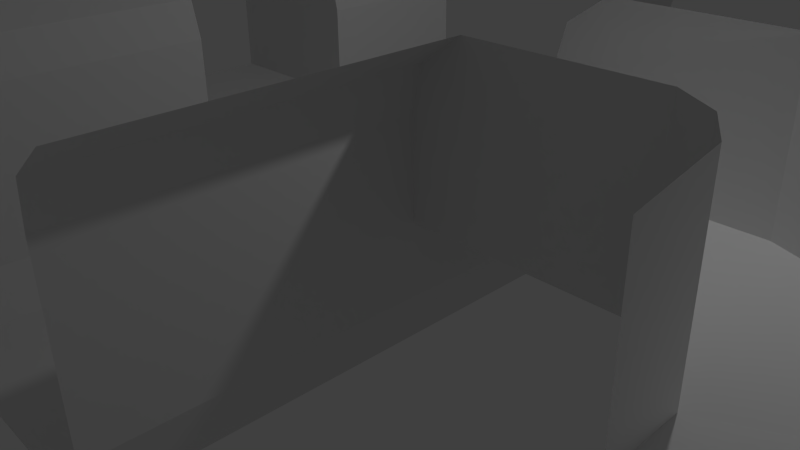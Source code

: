 # Source: village_entrance_front.blend  (saved by Blender 2.76.0; exported with 4.5.12 LTS)
import bpy
from mathutils import Matrix  # noqa: F401  (used for matrix-valued properties, if any)

bpy.ops.wm.read_factory_settings(use_empty=True)
scene = bpy.context.scene
scene.name = 'Scene'

# ---- collections
col_collection_1 = bpy.data.collections.new('Collection 1'); scene.collection.children.link(col_collection_1)

# ---- world
world_world = bpy.data.worlds.new('World'); scene.world = world_world
world_world.color = (0.05088, 0.05088, 0.05088)
world_world.use_sun_shadow = False
world_world.sun_shadow_jitter_overblur = 0.0
world_world.cycles.sampling_method = 'MANUAL'
world_world.cycles.sample_map_resolution = 256

# ---- cameras
cam_camera = bpy.data.cameras.new('Camera')
cam_camera.clip_end = 100.0
cam_camera.lens = 35.0
cam_camera.sensor_width = 32.0
cam_camera.sensor_height = 18.0
cam_camera.ortho_scale = 7.314
cam_camera.dof.focus_distance = 0.0
cam_camera.dof.aperture_fstop = 128.0

# ---- lights
light_lamp = bpy.data.lights.new('Lamp', 'POINT')
light_lamp.transmission_factor = 0.0
light_lamp.cutoff_distance = 30.0
light_lamp.energy = 100.0
light_lamp.shadow_buffer_clip_start = 1.001
light_lamp.shadow_soft_size = 0.1
light_lamp.shadow_maximum_resolution = 0.006
light_lamp.use_absolute_resolution = True
light_lamp.cycles.use_multiple_importance_sampling = False

# ---- meshes
me_plane = bpy.data.meshes.new('Plane')
me_plane.from_pydata([(-1.0, -1.0, 0.0), (1.0, -1.0, 0.0), (-1.0, 1.0, 0.0), (1.0, 1.0, 0.0), (-1.092, -1.0, 0.6139), (1.092, -1.0, 0.6139), (-1.092, 1.0, 0.6139), (1.092, 1.0, 0.6139), (-1.092, -1.0, 1.472), (1.092, -1.0, 1.472), (-1.092, 1.0, 1.472), (1.092, 1.0, 1.472), (-1.0, 0.7778, 0.0), (-1.0, 0.5556, 0.0), (-1.0, 0.3333, 0.0), (-1.0, 0.1111, 0.0), (-1.0, -0.1111, 0.0), (-1.0, -0.3333, 0.0), (-1.0, -0.5556, 0.0), (-1.0, -0.7778, 0.0), (1.0, -0.7778, 0.0), (1.0, -0.5556, 0.0), (1.0, -0.3333, 0.0), (1.0, -0.1111, 0.0), (1.0, 0.1111, 0.0), (1.0, 0.3333, 0.0), (1.0, 0.5556, 0.0), (1.0, 0.7778, 0.0), (-1.092, 0.7778, 0.6139), (-1.092, 0.5556, 0.6139), (-1.092, 0.3333, 0.6139), (-1.092, 0.1111, 0.6139), (-1.092, -0.1111, 0.6139), (-1.092, -0.3333, 0.6139), (-1.092, -0.5556, 0.6139), (-1.092, -0.7778, 0.6139), (1.092, -0.7778, 0.6139), (1.092, -0.5556, 0.6139), (1.092, -0.3333, 0.6139), (1.092, -0.1111, 0.6139), (1.092, 0.1111, 0.6139), (1.092, 0.3333, 0.6139), (1.092, 0.5556, 0.6139), (1.092, 0.7778, 0.6139), (-1.092, 0.7778, 1.472), (-1.092, 0.5556, 1.472), (-1.092, 0.3333, 1.472), (-1.092, 0.1111, 1.472), (-1.092, -0.1111, 1.472), (-1.092, -0.3333, 1.472), (-1.092, -0.5556, 1.472), (-1.092, -0.7778, 1.472), (1.092, -0.7778, 1.472), (1.092, -0.5556, 1.472), (1.092, -0.3333, 1.472), (1.092, -0.1111, 1.472), (1.092, 0.1111, 1.472), (1.092, 0.3333, 1.472), (1.092, 0.5556, 1.472), (1.092, 0.7778, 1.472), (-1.092, -1.0, 2.654), (1.092, -1.0, 2.654), (-1.092, 1.0, 2.654), (1.092, 1.0, 2.654), (-1.092, 0.7778, 2.654), (-1.092, 0.5556, 2.654), (-1.092, 0.3333, 2.654), (-1.092, -0.3333, 2.654), (-1.092, -0.5556, 2.654), (-1.092, -0.7778, 2.654), (1.092, -0.7778, 2.654), (1.092, -0.5556, 2.654), (1.092, -0.3333, 2.654), (1.092, 0.3333, 2.654), (1.092, 0.5556, 2.654), (1.092, 0.7778, 2.654), (-1.163, -1.005, 3.131), (1.163, -1.005, 3.131), (-1.163, 1.005, 3.131), (1.163, 1.005, 3.131), (-1.163, 0.7814, 3.131), (-1.163, 0.5582, 3.131), (-1.163, 0.3349, 3.131), (-1.163, -0.3349, 3.131), (-1.163, -0.5582, 3.131), (-1.163, -0.7814, 3.131), (1.163, -0.7814, 3.131), (1.163, -0.5582, 3.131), (1.163, -0.3349, 3.131), (1.163, 0.3349, 3.131), (1.163, 0.5582, 3.131), (1.163, 0.7814, 3.131), (-1.445, -1.005, 3.469), (1.445, -1.005, 3.469), (-1.445, 1.005, 3.469), (1.445, 1.005, 3.469), (-1.445, 0.7814, 3.469), (-1.445, 0.5582, 3.469), (-1.445, 0.3349, 3.469), (-1.445, -0.3349, 3.469), (-1.445, -0.5582, 3.469), (-1.445, -0.7814, 3.469), (1.445, -0.7814, 3.469), (1.445, -0.5582, 3.469), (1.445, -0.3349, 3.469), (1.445, 0.3349, 3.469), (1.445, 0.5582, 3.469), (1.445, 0.7814, 3.469), (2.66, -0.3333, 1.472), (2.66, -0.1111, 1.472), (2.66, 0.1111, 1.472), (2.66, 0.3333, 1.472), (2.66, -0.3333, 2.654), (2.66, 0.3333, 2.654), (-2.401, 0.3333, 1.472), (-2.401, 0.1111, 1.472), (-2.401, -0.1111, 1.472), (-2.401, -0.3333, 1.472), (-2.401, 0.3333, 2.654), (-2.401, -0.3333, 2.654), (2.93, -0.4215, 1.472), (3.172, -0.2396, 1.472), (3.414, -0.05764, 1.472), (3.656, 0.1243, 1.472), (2.93, -0.4215, 2.654), (3.656, 0.1243, 2.654), (3.102, -0.5695, 1.472), (3.475, -0.4662, 1.472), (3.849, -0.3628, 1.472), (4.222, -0.2595, 1.472), (3.102, -0.5695, 2.654), (4.222, -0.2595, 2.654), (3.132, -0.8729, 1.536), (3.485, -0.8758, 1.536), (3.839, -0.8788, 1.536), (4.192, -0.8817, 1.536), (3.132, -0.8729, 2.526), (4.192, -0.8817, 2.526), (2.66, -0.3333, 3.467), (2.66, 0.3333, 3.467), (2.93, -0.4215, 3.467), (3.656, 0.1243, 3.467), (3.102, -0.5695, 3.467), (4.222, -0.2595, 3.467), (3.132, -0.8729, 3.339), (4.192, -0.8817, 3.339), (-1.0, -1.477, 0.0), (1.0, -1.477, 0.0), (-1.092, -1.477, 0.6139), (1.092, -1.477, 0.6139), (-1.092, -1.477, 1.472), (1.092, -1.477, 1.472), (-1.092, -1.477, 2.654), (1.092, -1.477, 2.654), (-1.163, -1.482, 3.131), (1.163, -1.482, 3.131), (-1.445, -1.482, 3.469), (1.445, -1.482, 3.469)], [], [(12, 27, 3, 2), (20, 1, 5, 36), (12, 2, 6, 28), (36, 5, 9, 52), (28, 6, 10, 44), (4, 35, 51, 8), (35, 34, 50, 51), (34, 33, 49, 50), (33, 32, 48, 49), (32, 31, 47, 48), (31, 30, 46, 47), (30, 29, 45, 46), (29, 28, 44, 45), (7, 43, 59, 11), (43, 42, 58, 59), (42, 41, 57, 58), (41, 40, 56, 57), (40, 39, 55, 56), (39, 38, 54, 55), (38, 37, 53, 54), (37, 36, 52, 53), (0, 19, 35, 4), (19, 18, 34, 35), (18, 17, 33, 34), (17, 16, 32, 33), (16, 15, 31, 32), (15, 14, 30, 31), (14, 13, 29, 30), (13, 12, 28, 29), (3, 27, 43, 7), (27, 26, 42, 43), (26, 25, 41, 42), (25, 24, 40, 41), (24, 23, 39, 40), (23, 22, 38, 39), (22, 21, 37, 38), (21, 20, 36, 37), (0, 1, 20, 19), (19, 20, 21, 18), (18, 21, 22, 17), (17, 22, 23, 16), (16, 23, 24, 15), (15, 24, 25, 14), (14, 25, 26, 13), (13, 26, 27, 12), (46, 45, 65, 66), (53, 52, 70, 71), (50, 49, 67, 68), (8, 51, 69, 60), (54, 53, 71, 72), (44, 10, 62, 64), (51, 50, 68, 69), (58, 57, 73, 74), (11, 59, 75, 63), (45, 44, 64, 65), (52, 9, 61, 70), (59, 58, 74, 75), (70, 61, 77, 86), (66, 65, 81, 82), (75, 74, 90, 91), (63, 75, 91, 79), (71, 70, 86, 87), (68, 67, 83, 84), (64, 62, 78, 80), (72, 71, 87, 88), (69, 68, 84, 85), (65, 64, 80, 81), (74, 73, 89, 90), (60, 69, 85, 76), (81, 80, 96, 97), (90, 89, 105, 106), (76, 85, 101, 92), (86, 77, 93, 102), (82, 81, 97, 98), (91, 90, 106, 107), (79, 91, 107, 95), (87, 86, 102, 103), (84, 83, 99, 100), (80, 78, 94, 96), (88, 87, 103, 104), (85, 84, 100, 101), (57, 56, 110, 111), (55, 54, 108, 109), (73, 57, 111, 113), (56, 55, 109, 110), (54, 72, 112, 108), (46, 66, 118, 114), (67, 49, 117, 119), (49, 48, 116, 117), (47, 46, 114, 115), (48, 47, 115, 116), (108, 112, 124, 120), (110, 109, 121, 122), (113, 111, 123, 125), (111, 110, 122, 123), (109, 108, 120, 121), (120, 124, 130, 126), (122, 121, 127, 128), (125, 123, 129, 131), (123, 122, 128, 129), (121, 120, 126, 127), (126, 130, 136, 132), (128, 127, 133, 134), (131, 129, 135, 137), (129, 128, 134, 135), (127, 126, 132, 133), (136, 130, 142, 144), (124, 112, 138, 140), (130, 124, 140, 142), (131, 137, 145, 143), (113, 125, 141, 139), (125, 131, 143, 141), (88, 138, 112, 72), (73, 113, 139, 89), (105, 89, 139), (88, 104, 138), (93, 77, 155, 157), (77, 61, 153, 155), (76, 92, 156, 154), (60, 76, 154, 152), (9, 5, 149, 151), (8, 60, 152, 150), (5, 1, 147, 149), (4, 8, 150, 148), (1, 0, 146, 147), (0, 4, 148, 146), (61, 9, 151, 153), (66, 82, 98, 118), (67, 119, 99, 83)])
me_plane.use_remesh_preserve_volume = False
me_plane.use_remesh_preserve_attributes = False
me_plane.use_mirror_vertex_groups = False
me_plane.update()

# ---- objects
ob_plane = bpy.data.objects.new('Plane', me_plane)
ob_lamp = bpy.data.objects.new('Lamp', light_lamp)
ob_camera = bpy.data.objects.new('Camera', cam_camera)

# ---- transforms, parenting, visibility, modifiers, constraints
ob_plane.location = (0.0, 0.0, 0.0)
ob_plane.scale = (1.693, 3.214, 1.0)
ob_plane.lineart.crease_threshold = 0.0
ob_lamp.location = (4.076, 1.005, 5.904)
ob_lamp.rotation_euler = (0.6503, 0.05522, 1.866)
ob_lamp.lock_rotations_4d = False
ob_lamp.empty_display_type = 'ARROWS'
ob_lamp.color = (0.0, 0.0, 0.0, 0.0)
ob_lamp.lineart.crease_threshold = 0.0
ob_camera.location = (7.481, -6.508, 5.344)
ob_camera.rotation_euler = (1.109, 0.01082, 0.8149)
ob_camera.lock_rotations_4d = False
ob_camera.empty_display_type = 'ARROWS'
ob_camera.color = (0.0, 0.0, 0.0, 0.0)
ob_camera.display_type = 'WIRE'
ob_camera.lineart.crease_threshold = 0.0

# ---- collection membership
col_collection_1.objects.link(ob_plane)
col_collection_1.objects.link(ob_lamp)
col_collection_1.objects.link(ob_camera)

# ---- scene / render settings (as saved in the file)
scene.camera = ob_camera
scene.frame_start = 1; scene.frame_end = 250; scene.frame_set(1)
scene.render.engine = 'BLENDER_EEVEE_NEXT'
scene.render.resolution_percentage = 50
scene.render.dither_intensity = 0.0
scene.cycles.use_denoising = False
scene.cycles.samples = 10
scene.cycles.sampling_pattern = 'TABULATED_SOBOL'
scene.cycles.light_sampling_threshold = 0.0
scene.cycles.use_adaptive_sampling = False
scene.cycles.use_light_tree = False
scene.cycles.blur_glossy = 0.0
scene.cycles.pixel_filter_type = 'GAUSSIAN'
scene.cycles.sample_clamp_indirect = 0.0
scene.view_settings.view_transform = 'Standard'
bpy.context.view_layer.update()
